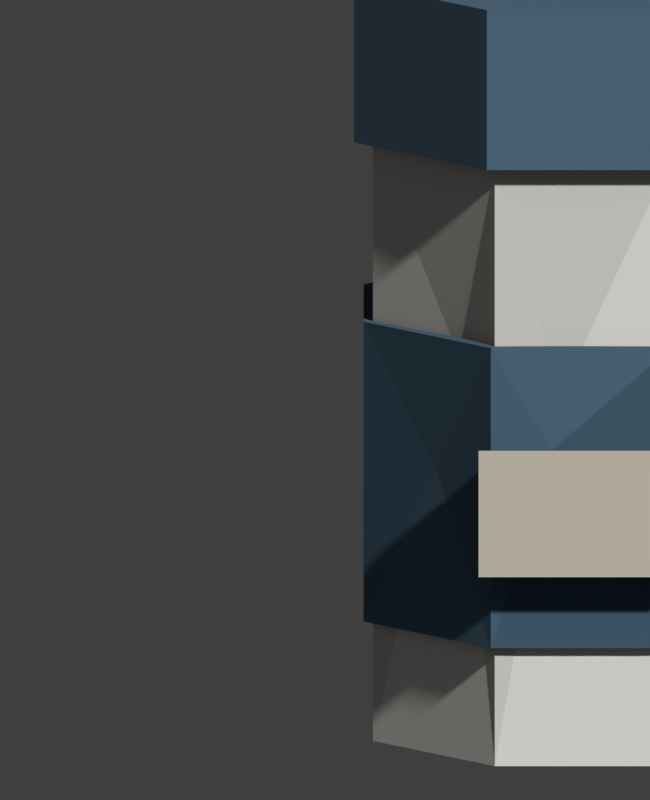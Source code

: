 # Source: antibiotics.blend  (saved by Blender 5.2.45; exported with 4.5.12 LTS)
import bpy
from mathutils import Matrix  # noqa: F401  (used for matrix-valued properties, if any)

bpy.ops.wm.read_factory_settings(use_empty=True)
scene = bpy.context.scene
scene.name = 'Scene'

# ---- images (referenced by path relative to the original .blend; pixels are not part of the script)
import os
ASSET_DIR = os.environ.get("B2B_ASSET_DIR", "")  # directory of the original .blend (textures are referenced by path, not embedded)
HERE = os.path.dirname(os.path.abspath(__file__))  # packed textures are extracted next to this script under _unpacked/

def load_image(name, relpath, width, height, colorspace="sRGB"):
    """Load a texture the original file referenced (path relative to the .blend, or extracted next to this script)."""
    p = next((c for c in (os.path.join(HERE, relpath), os.path.join(ASSET_DIR, relpath)) if relpath and os.path.exists(c)), "")
    if p:
        img = bpy.data.images.load(p, check_existing=True)
        img.name = name
    else:  # same state as the original file: an image datablock whose file is absent (Cycles renders it pink)
        img = bpy.data.images.new(name, width, height)
        img.source = "FILE"
        img.filepath = "//" + (relpath or name)
    img.colorspace_settings.name = colorspace
    return img
img_palette_png = load_image('palette.png', '_unpacked/palette.8f92128f.png', 256, 192, 'sRGB')

# ---- materials (node trees are filled in below, after node groups)
mat_palette = bpy.data.materials.new('palette')

# ---- material node trees
mat_palette.use_nodes = True; mat_palette.node_tree.nodes.clear()
_N = mat_palette.node_tree.nodes; _L = mat_palette.node_tree.links
n0 = _N.new('ShaderNodeBsdfPrincipled'); n0.name = 'Principled BSDF'; n0.location = (-200, 100)
n0.inputs[2].default_value = 1.0
n0.inputs[10].default_value = 0.005
n1 = _N.new('ShaderNodeOutputMaterial'); n1.name = 'Material Output'; n1.location = (200, 100)
n2 = _N.new('ShaderNodeTexImage'); n2.name = 'Image Texture'; n2.location = (0, 0)
n2.image = img_palette_png
n2.interpolation = 'Closest'
_L.new(n2.outputs[0], n0.inputs[0])
_L.new(n0.outputs[0], n1.inputs[0])
n1.is_active_output = True

# ---- world
world_nolight = bpy.data.worlds.new('NoLight'); scene.world = world_nolight
world_nolight.use_nodes = True; world_nolight.node_tree.nodes.clear()
_N = world_nolight.node_tree.nodes; _L = world_nolight.node_tree.links
n0 = _N.new('ShaderNodeBackground'); n0.name = 'Background'; n0.location = (-200, 100)
n0.inputs[0].default_value = (0.05, 0.05, 0.05, 1.0)
n1 = _N.new('ShaderNodeOutputWorld'); n1.name = 'World Output'; n1.location = (200, 100)
_L.new(n0.outputs[0], n1.inputs[0])
n1.is_active_output = True
world_nolight.color = (0.0, 0.0, 0.0)

# ---- cameras
cam_rendercamera = bpy.data.cameras.new('RenderCamera')
cam_rendercamera.type = 'ORTHO'
cam_rendercamera.clip_start = 0.01
cam_rendercamera.ortho_scale = 0.07825

# ---- meshes
me_antibiotics_shirokogo_spektra_idle = bpy.data.meshes.new('antibiotics_shirokogo_spektra_idle')
me_antibiotics_shirokogo_spektra_idle.from_pydata([(-0.01342, 0.02033, 0.0), (-0.01342, 0.02033, 0.06), (0.003419, 0.02033, 0.0), (0.003419, 0.02033, 0.06), (0.01533, 0.008419, 0.0), (0.01533, 0.008419, 0.06), (0.01533, -0.008419, 0.0), (0.01533, -0.008419, 0.06), (0.003419, -0.02033, 0.0), (0.003419, -0.02033, 0.06), (-0.01342, -0.02033, 0.0), (-0.01342, -0.02033, 0.06), (-0.02533, -0.008419, 0.0), (-0.02533, -0.008419, 0.06), (-0.02533, 0.008419, 0.0), (-0.02533, 0.008419, 0.06), (-0.01418, 0.02217, 0.06), (-0.01418, 0.02217, 0.076), (0.004184, 0.02217, 0.06), (0.004184, 0.02217, 0.076), (0.01717, 0.009184, 0.06), (0.01717, 0.009184, 0.076), (0.01717, -0.009184, 0.06), (0.01717, -0.009184, 0.076), (0.004184, -0.02217, 0.06), (0.004184, -0.02217, 0.076), (-0.01418, -0.02217, 0.06), (-0.01418, -0.02217, 0.076), (-0.02717, -0.009184, 0.06), (-0.02717, -0.009184, 0.076), (-0.02717, 0.009184, 0.06), (-0.02717, 0.009184, 0.076), (-0.0138, 0.02125, 0.012), (-0.0138, 0.02125, 0.042), (0.003802, 0.02125, 0.012), (0.003802, 0.02125, 0.042), (0.01625, 0.008802, 0.012), (0.01625, 0.008802, 0.042), (0.01625, -0.008802, 0.012), (0.01625, -0.008802, 0.042), (0.003802, -0.02125, 0.012), (0.003802, -0.02125, 0.042), (-0.0138, -0.02125, 0.012), (-0.0138, -0.02125, 0.042), (-0.02625, -0.008802, 0.012), (-0.02625, -0.008802, 0.042), (-0.02625, 0.008802, 0.012), (-0.02625, 0.008802, 0.042), (-0.015, -0.0255, 0.02), (-0.015, -0.0255, 0.032), (-0.015, -0.0225, 0.02), (-0.015, -0.0225, 0.032), (0.005, -0.0255, 0.02), (0.005, -0.0255, 0.032), (0.005, -0.0225, 0.02), (0.005, -0.0225, 0.032), (0.01891, -0.01832, 0.0), (0.01975, -0.01976, 0.001667), (0.01747, -0.01915, 0.001667), (0.01975, -0.01976, 0.003333), (0.01891, -0.01832, 0.005), (0.01747, -0.01915, 0.003333), (0.01758, -0.01601, 0.0), (0.01614, -0.01685, 0.001667), (0.01675, -0.01457, 0.001667), (0.01758, -0.01601, 0.005), (0.01675, -0.01457, 0.003333), (0.01614, -0.01685, 0.003333), (0.02642, -0.01399, 0.0), (0.02786, -0.01315, 0.001667), (0.02725, -0.01543, 0.001667), (0.02642, -0.01399, 0.005), (0.02725, -0.01543, 0.003333), (0.02786, -0.01315, 0.003333), (0.02509, -0.01168, 0.0), (0.02425, -0.01024, 0.001667), (0.02653, -0.01085, 0.001667), (0.02509, -0.01168, 0.005), (0.02653, -0.01085, 0.003333), (0.02425, -0.01024, 0.003333), (0.02491, -0.0003214, 0.0), (0.02575, -0.001765, 0.001667), (0.02347, -0.001155, 0.001667), (0.02575, -0.001765, 0.003333), (0.02491, -0.0003214, 0.005), (0.02347, -0.001155, 0.003333), (0.02358, 0.001988, 0.0), (0.02214, 0.001155, 0.001667), (0.02275, 0.003431, 0.001667), (0.02358, 0.001988, 0.005), (0.02275, 0.003431, 0.003333), (0.02214, 0.001155, 0.003333), (0.03242, 0.004012, 0.0), (0.03386, 0.004845, 0.001667), (0.03325, 0.002569, 0.001667), (0.03242, 0.004012, 0.005), (0.03325, 0.002569, 0.003333), (0.03386, 0.004845, 0.003333), (0.03109, 0.006321, 0.0), (0.03025, 0.007765, 0.001667), (0.03253, 0.007155, 0.001667), (0.03109, 0.006321, 0.005), (0.03253, 0.007155, 0.003333), (0.03025, 0.007765, 0.003333), (0.01097, 0.01189, 0.01972), (0.01504, 0.0008656, 0.03308), (0.01083, -0.01214, 0.02072), (-0.007002, -0.02016, 0.03713), (-0.01695, -0.01596, 0.04011), (-0.00389, 0.00268, 0.05964), (-0.02476, 0.002214, 0.02211), (-0.01713, 0.01629, 0.01952), (-0.004358, -0.00155, 0.07548), (0.01027, 0.01415, 0.02565), (0.016, 0.002398, 0.03109), (0.008461, -0.01636, 0.02351), (-0.007786, -0.021, 0.03175), (-0.01914, -0.0156, 0.02877), (-0.001075, 0.001626, 0.04153), (-0.02596, 0.00158, 0.02969), (-0.01835, 0.01617, 0.0304)], [], [(0, 1, 3, 2), (4, 5, 105), (6, 7, 106), (8, 9, 107), (10, 11, 108), (3, 1, 109), (12, 13, 110), (14, 15, 111), (19, 17, 112), (0, 2, 4, 6, 8, 10, 12, 14), (16, 17, 19, 18), (18, 19, 21, 20), (20, 21, 23, 22), (22, 23, 25, 24), (24, 25, 27, 26), (26, 27, 29, 28), (34, 35, 113), (28, 29, 31, 30), (30, 31, 17, 16), (16, 18, 20, 22, 24, 26, 28, 30), (32, 33, 35, 34), (36, 37, 114), (38, 39, 115), (40, 41, 116), (42, 43, 117), (35, 33, 118), (44, 45, 119), (46, 47, 120), (32, 34, 36, 38, 40, 42, 44, 46), (48, 49, 51, 50), (50, 51, 55, 54), (54, 55, 53, 52), (52, 53, 49, 48), (50, 54, 52, 48), (55, 51, 49, 53), (56, 57, 58), (59, 60, 61), (62, 63, 64), (65, 66, 67), (68, 69, 70), (71, 72, 73), (74, 75, 76), (77, 78, 79), (62, 56, 58, 63), (57, 59, 61, 58), (60, 65, 67, 61), (66, 64, 63, 67), (74, 62, 64, 75), (65, 77, 79, 66), (78, 76, 75, 79), (68, 74, 76, 69), (77, 71, 73, 78), (72, 70, 69, 73), (56, 68, 70, 57), (71, 60, 59, 72), (62, 74, 68, 56), (58, 61, 67, 63), (70, 72, 59, 57), (77, 65, 60, 71), (64, 66, 79, 75), (76, 78, 73, 69), (80, 81, 82), (83, 84, 85), (86, 87, 88), (89, 90, 91), (92, 93, 94), (95, 96, 97), (98, 99, 100), (101, 102, 103), (86, 80, 82, 87), (81, 83, 85, 82), (84, 89, 91, 85), (90, 88, 87, 91), (98, 86, 88, 99), (89, 101, 103, 90), (102, 100, 99, 103), (92, 98, 100, 93), (101, 95, 97, 102), (96, 94, 93, 97), (80, 92, 94, 81), (95, 84, 83, 96), (86, 98, 92, 80), (82, 85, 91, 87), (94, 96, 83, 81), (101, 89, 84, 95), (88, 90, 103, 99), (100, 102, 97, 93), (2, 3, 104), (3, 5, 104), (5, 4, 104), (4, 2, 104), (5, 7, 105), (7, 6, 105), (6, 4, 105), (7, 9, 106), (9, 8, 106), (8, 6, 106), (9, 11, 107), (11, 10, 107), (10, 8, 107), (11, 13, 108), (13, 12, 108), (12, 10, 108), (1, 15, 109), (15, 13, 109), (13, 11, 109), (11, 9, 109), (9, 7, 109), (7, 5, 109), (5, 3, 109), (13, 15, 110), (15, 14, 110), (14, 12, 110), (15, 1, 111), (1, 0, 111), (0, 14, 111), (17, 31, 112), (31, 29, 112), (29, 27, 112), (27, 25, 112), (25, 23, 112), (23, 21, 112), (21, 19, 112), (35, 37, 113), (37, 36, 113), (36, 34, 113), (37, 39, 114), (39, 38, 114), (38, 36, 114), (39, 41, 115), (41, 40, 115), (40, 38, 115), (41, 43, 116), (43, 42, 116), (42, 40, 116), (43, 45, 117), (45, 44, 117), (44, 42, 117), (33, 47, 118), (47, 45, 118), (45, 43, 118), (43, 41, 118), (41, 39, 118), (39, 37, 118), (37, 35, 118), (45, 47, 119), (47, 46, 119), (46, 44, 119), (47, 33, 120), (33, 32, 120), (32, 46, 120)])
_uv = me_antibiotics_shirokogo_spektra_idle.uv_layers.new(name='UVMap')
_uv.uv.foreach_set('vector', [0.8125, 0.25, 0.8125, 0.25, 0.8125, 0.25, 0.8125, 0.25, 0.8125, 0.25, 0.8125, 0.25, 0.8125, 0.25, 0.7695, 0.25, 0.7695, 0.25, 0.7695, 0.25, 0.8555, 0.25, 0.8555, 0.25, 0.8555, 0.25, 0.8125, 0.25, 0.8125, 0.25, 0.8125, 0.25, 0.8125, 0.25, 0.8125, 0.25, 0.8125, 0.25, 0.8125, 0.25, 0.8125, 0.25, 0.8125, 0.25, 0.8125, 0.25, 0.8125, 0.25, 0.8125, 0.25, 0.8555, 0.75, 0.8555, 0.75, 0.8555, 0.75, 0.8125, 0.25, 0.8125, 0.25, 0.8125, 0.25, 0.8125, 0.25, 0.8125, 0.25, 0.8125, 0.25, 0.8125, 0.25, 0.8125, 0.25, 0.8125, 0.75, 0.8125, 0.75, 0.8125, 0.75, 0.8125, 0.75, 0.8125, 0.75, 0.8125, 0.75, 0.8125, 0.75, 0.8125, 0.75, 0.8555, 0.75, 0.8555, 0.75, 0.8555, 0.75, 0.8555, 0.75, 0.8555, 0.75, 0.8555, 0.75, 0.8555, 0.75, 0.8555, 0.75, 0.8555, 0.75, 0.8555, 0.75, 0.8555, 0.75, 0.8555, 0.75, 0.8125, 0.75, 0.8125, 0.75, 0.8125, 0.75, 0.8125, 0.75, 0.8125, 0.75, 0.8125, 0.75, 0.8125, 0.75, 0.7695, 0.75, 0.7695, 0.75, 0.7695, 0.75, 0.7695, 0.75, 0.8125, 0.75, 0.8125, 0.75, 0.8125, 0.75, 0.8125, 0.75, 0.8125, 0.75, 0.8125, 0.75, 0.8125, 0.75, 0.8125, 0.75, 0.8125, 0.75, 0.8125, 0.75, 0.8125, 0.75, 0.8125, 0.75, 0.8125, 0.75, 0.8125, 0.75, 0.8125, 0.75, 0.8125, 0.75, 0.8125, 0.75, 0.8125, 0.75, 0.8125, 0.75, 0.8555, 0.75, 0.8555, 0.75, 0.8555, 0.75, 0.7695, 0.75, 0.7695, 0.75, 0.7695, 0.75, 0.8125, 0.75, 0.8125, 0.75, 0.8125, 0.75, 0.8125, 0.75, 0.8125, 0.75, 0.8125, 0.75, 0.8125, 0.75, 0.8125, 0.75, 0.8125, 0.75, 0.8125, 0.75, 0.8125, 0.75, 0.8125, 0.75, 0.8125, 0.75, 0.8125, 0.75, 0.8125, 0.75, 0.8125, 0.75, 0.8125, 0.75, 0.8125, 0.75, 0.8125, 0.75, 0.8125, 0.75, 0.6875, 0.9167, 0.6875, 0.9167, 0.6875, 0.9167, 0.6875, 0.9167, 0.6875, 0.9167, 0.6875, 0.9167, 0.6875, 0.9167, 0.6875, 0.9167, 0.6875, 0.9167, 0.6875, 0.9167, 0.6875, 0.9167, 0.6875, 0.9167, 0.6875, 0.9167, 0.6875, 0.9167, 0.6875, 0.9167, 0.6875, 0.9167, 0.6875, 0.9167, 0.6875, 0.9167, 0.6875, 0.9167, 0.6875, 0.9167, 0.6875, 0.9167, 0.6875, 0.9167, 0.6875, 0.9167, 0.6875, 0.9167, 0.9375, 0.75, 0.9375, 0.75, 0.9375, 0.75, 0.9375, 0.75, 0.9375, 0.75, 0.9375, 0.75, 0.9375, 0.75, 0.9375, 0.75, 0.9375, 0.75, 0.9375, 0.75, 0.9375, 0.75, 0.9375, 0.75, 0.9375, 0.75, 0.9375, 0.75, 0.9375, 0.75, 0.9375, 0.75, 0.9375, 0.75, 0.9375, 0.75, 0.9375, 0.75, 0.9375, 0.75, 0.9375, 0.75, 0.9375, 0.75, 0.9375, 0.75, 0.9375, 0.75, 0.9375, 0.75, 0.9375, 0.75, 0.9375, 0.75, 0.9375, 0.75, 0.9375, 0.75, 0.9375, 0.75, 0.9375, 0.75, 0.9375, 0.75, 0.9375, 0.75, 0.9375, 0.75, 0.9375, 0.75, 0.9375, 0.75, 0.9375, 0.75, 0.9375, 0.75, 0.9375, 0.75, 0.9375, 0.75, 0.9375, 0.75, 0.9375, 0.75, 0.9375, 0.75, 0.9375, 0.75, 0.9375, 0.75, 0.9375, 0.75, 0.9375, 0.75, 0.9375, 0.75, 0.9375, 0.75, 0.9375, 0.75, 0.9375, 0.75, 0.9375, 0.75, 0.9375, 0.75, 0.9375, 0.75, 0.9375, 0.75, 0.9375, 0.75, 0.9375, 0.75, 0.9375, 0.75, 0.9375, 0.75, 0.9375, 0.75, 0.9375, 0.75, 0.9375, 0.75, 0.9375, 0.75, 0.9375, 0.75, 0.9375, 0.75, 0.9375, 0.75, 0.9375, 0.75, 0.9375, 0.75, 0.9375, 0.75, 0.9375, 0.75, 0.9375, 0.75, 0.9375, 0.75, 0.9375, 0.75, 0.9375, 0.75, 0.9375, 0.75, 0.9375, 0.75, 0.9375, 0.75, 0.9375, 0.75, 0.9375, 0.75, 0.9375, 0.75, 0.9375, 0.75, 0.9375, 0.75, 0.9375, 0.75, 0.9375, 0.75, 0.9375, 0.75, 0.9375, 0.75, 0.9375, 0.75, 0.9375, 0.75, 0.9375, 0.75, 0.9375, 0.75, 0.9375, 0.75, 0.9375, 0.75, 0.9375, 0.75, 0.9375, 0.75, 0.9375, 0.75, 0.9375, 0.75, 0.0625, 0.25, 0.0625, 0.25, 0.0625, 0.25, 0.0625, 0.25, 0.0625, 0.25, 0.0625, 0.25, 0.0625, 0.25, 0.0625, 0.25, 0.0625, 0.25, 0.0625, 0.25, 0.0625, 0.25, 0.0625, 0.25, 0.0625, 0.25, 0.0625, 0.25, 0.0625, 0.25, 0.0625, 0.25, 0.0625, 0.25, 0.0625, 0.25, 0.0625, 0.25, 0.0625, 0.25, 0.0625, 0.25, 0.0625, 0.25, 0.0625, 0.25, 0.0625, 0.25, 0.0625, 0.25, 0.0625, 0.25, 0.0625, 0.25, 0.0625, 0.25, 0.0625, 0.25, 0.0625, 0.25, 0.0625, 0.25, 0.0625, 0.25, 0.0625, 0.25, 0.0625, 0.25, 0.0625, 0.25, 0.0625, 0.25, 0.0625, 0.25, 0.0625, 0.25, 0.0625, 0.25, 0.0625, 0.25, 0.0625, 0.25, 0.0625, 0.25, 0.0625, 0.25, 0.0625, 0.25, 0.0625, 0.25, 0.0625, 0.25, 0.0625, 0.25, 0.0625, 0.25, 0.0625, 0.25, 0.0625, 0.25, 0.0625, 0.25, 0.0625, 0.25, 0.0625, 0.25, 0.0625, 0.25, 0.0625, 0.25, 0.0625, 0.25, 0.0625, 0.25, 0.0625, 0.25, 0.0625, 0.25, 0.0625, 0.25, 0.0625, 0.25, 0.0625, 0.25, 0.0625, 0.25, 0.0625, 0.25, 0.0625, 0.25, 0.0625, 0.25, 0.0625, 0.25, 0.0625, 0.25, 0.0625, 0.25, 0.0625, 0.25, 0.0625, 0.25, 0.0625, 0.25, 0.0625, 0.25, 0.0625, 0.25, 0.0625, 0.25, 0.0625, 0.25, 0.0625, 0.25, 0.0625, 0.25, 0.0625, 0.25, 0.0625, 0.25, 0.0625, 0.25, 0.0625, 0.25, 0.0625, 0.25, 0.0625, 0.25, 0.0625, 0.25, 0.0625, 0.25, 0.0625, 0.25, 0.0625, 0.25, 0.0625, 0.25, 0.0625, 0.25, 0.0625, 0.25, 0.0625, 0.25, 0.0625, 0.25, 0.0625, 0.25, 0.0625, 0.25, 0.0625, 0.25, 0.8125, 0.25, 0.8125, 0.25, 0.8125, 0.25, 0.7695, 0.25, 0.7695, 0.25, 0.7695, 0.25, 0.8125, 0.25, 0.8125, 0.25, 0.8125, 0.25, 0.8125, 0.25, 0.8125, 0.25, 0.8125, 0.25, 0.7695, 0.25, 0.7695, 0.25, 0.7695, 0.25, 0.8555, 0.25, 0.8555, 0.25, 0.8555, 0.25, 0.7695, 0.25, 0.7695, 0.25, 0.7695, 0.25, 0.7695, 0.25, 0.7695, 0.25, 0.7695, 0.25, 0.8125, 0.25, 0.8125, 0.25, 0.8125, 0.25, 0.8125, 0.25, 0.8125, 0.25, 0.8125, 0.25, 0.8125, 0.25, 0.8125, 0.25, 0.8125, 0.25, 0.8125, 0.25, 0.8125, 0.25, 0.8125, 0.25, 0.8555, 0.25, 0.8555, 0.25, 0.8555, 0.25, 0.8125, 0.25, 0.8125, 0.25, 0.8125, 0.25, 0.8125, 0.25, 0.8125, 0.25, 0.8125, 0.25, 0.8555, 0.25, 0.8555, 0.25, 0.8555, 0.25, 0.8125, 0.25, 0.8125, 0.25, 0.8125, 0.25, 0.8125, 0.25, 0.8125, 0.25, 0.8125, 0.25, 0.8125, 0.25, 0.8125, 0.25, 0.8125, 0.25, 0.8125, 0.25, 0.8125, 0.25, 0.8125, 0.25, 0.8125, 0.25, 0.8125, 0.25, 0.8125, 0.25, 0.8125, 0.25, 0.8125, 0.25, 0.8125, 0.25, 0.8125, 0.25, 0.8125, 0.25, 0.8125, 0.25, 0.7695, 0.25, 0.7695, 0.25, 0.7695, 0.25, 0.8555, 0.25, 0.8555, 0.25, 0.8555, 0.25, 0.8125, 0.25, 0.8125, 0.25, 0.8125, 0.25, 0.8125, 0.25, 0.8125, 0.25, 0.8125, 0.25, 0.8125, 0.25, 0.8125, 0.25, 0.8125, 0.25, 0.8125, 0.25, 0.8125, 0.25, 0.8125, 0.25, 0.8125, 0.75, 0.8125, 0.75, 0.8125, 0.75, 0.8125, 0.75, 0.8125, 0.75, 0.8125, 0.75, 0.8125, 0.75, 0.8125, 0.75, 0.8125, 0.75, 0.8125, 0.75, 0.8125, 0.75, 0.8125, 0.75, 0.8125, 0.75, 0.8125, 0.75, 0.8125, 0.75, 0.7695, 0.75, 0.7695, 0.75, 0.7695, 0.75, 0.8125, 0.75, 0.8125, 0.75, 0.8125, 0.75, 0.8125, 0.75, 0.8125, 0.75, 0.8125, 0.75, 0.8125, 0.75, 0.8125, 0.75, 0.8125, 0.75, 0.7695, 0.75, 0.7695, 0.75, 0.7695, 0.75, 0.8555, 0.75, 0.8555, 0.75, 0.8555, 0.75, 0.8125, 0.75, 0.8125, 0.75, 0.8125, 0.75, 0.8125, 0.75, 0.8125, 0.75, 0.8125, 0.75, 0.8555, 0.75, 0.8555, 0.75, 0.8555, 0.75, 0.8125, 0.75, 0.8125, 0.75, 0.8125, 0.75, 0.8125, 0.75, 0.8125, 0.75, 0.8125, 0.75, 0.8555, 0.75, 0.8555, 0.75, 0.8555, 0.75, 0.8125, 0.75, 0.8125, 0.75, 0.8125, 0.75, 0.7695, 0.75, 0.7695, 0.75, 0.7695, 0.75, 0.8125, 0.75, 0.8125, 0.75, 0.8125, 0.75, 0.8125, 0.75, 0.8125, 0.75, 0.8125, 0.75, 0.8555, 0.75, 0.8555, 0.75, 0.8555, 0.75, 0.8125, 0.75, 0.8125, 0.75, 0.8125, 0.75, 0.7695, 0.75, 0.7695, 0.75, 0.7695, 0.75, 0.7695, 0.75, 0.7695, 0.75, 0.7695, 0.75, 0.8555, 0.75, 0.8555, 0.75, 0.8555, 0.75, 0.8125, 0.75, 0.8125, 0.75, 0.8125, 0.75, 0.8125, 0.75, 0.8125, 0.75, 0.8125, 0.75, 0.8125, 0.75, 0.8125, 0.75, 0.8125, 0.75, 0.7695, 0.75, 0.7695, 0.75, 0.7695, 0.75, 0.8555, 0.75, 0.8555, 0.75, 0.8555, 0.75, 0.8125, 0.75, 0.8125, 0.75, 0.8125, 0.75, 0.8125, 0.75, 0.8125, 0.75, 0.8125, 0.75, 0.8125, 0.75, 0.8125, 0.75, 0.8125, 0.75, 0.8555, 0.75, 0.8555, 0.75, 0.8555, 0.75])
me_antibiotics_shirokogo_spektra_idle.materials.append(mat_palette)
me_antibiotics_shirokogo_spektra_idle.update()
me_antibiotics_uzkospetsialnye_idle = bpy.data.meshes.new('antibiotics_uzkospetsialnye_idle')
me_antibiotics_uzkospetsialnye_idle.from_pydata([(-0.027, -0.0045, 0.0), (-0.027, -0.0075, 0.003), (-0.03, -0.0045, 0.003), (-0.027, -0.0075, 0.067), (-0.027, -0.0045, 0.07), (-0.03, -0.0045, 0.067), (-0.027, 0.0145, 0.0), (-0.03, 0.0145, 0.003), (-0.027, 0.0175, 0.003), (-0.027, 0.0145, 0.07), (-0.027, 0.0175, 0.067), (-0.03, 0.0145, 0.067), (0.007, -0.0045, 0.0), (0.01, -0.0045, 0.003), (0.007, -0.0075, 0.003), (0.007, -0.0045, 0.07), (0.007, -0.0075, 0.067), (0.01, -0.0045, 0.067), (0.007, 0.0145, 0.0), (0.007, 0.0175, 0.003), (0.01, 0.0145, 0.003), (0.007, 0.0145, 0.07), (0.01, 0.0145, 0.067), (0.007, 0.0175, 0.067), (-0.0305, -0.0095, 0.04), (-0.0305, -0.0095, 0.055), (-0.0305, -0.0065, 0.04), (-0.0305, -0.0065, 0.055), (0.0105, -0.0095, 0.04), (0.0105, -0.0095, 0.055), (0.0105, -0.0065, 0.04), (0.0105, -0.0065, 0.055), (-0.0225, -0.0095, 0.02), (-0.0225, -0.0095, 0.025), (-0.0225, -0.0065, 0.02), (-0.0225, -0.0065, 0.025), (0.0025, -0.0095, 0.02), (0.0025, -0.0095, 0.025), (0.0025, -0.0065, 0.02), (0.0025, -0.0065, 0.025), (0.0175, -0.002206, 0.0), (0.0175, -0.002206, 0.035), (0.0265, -0.002206, 0.0), (0.0265, -0.002206, 0.035), (0.031, -0.01, 0.0), (0.031, -0.01, 0.035), (0.0265, -0.01779, 0.0), (0.0265, -0.01779, 0.035), (0.0175, -0.01779, 0.0), (0.0175, -0.01779, 0.035), (0.013, -0.01, 0.0), (0.013, -0.01, 0.035), (0.018, -0.003072, 0.002), (0.018, -0.003072, 0.022), (0.026, -0.003072, 0.002), (0.026, -0.003072, 0.022), (0.03, -0.01, 0.002), (0.03, -0.01, 0.022), (0.026, -0.01693, 0.002), (0.026, -0.01693, 0.022), (0.018, -0.01693, 0.002), (0.018, -0.01693, 0.022), (0.014, -0.01, 0.002), (0.014, -0.01, 0.022), (0.01725, -0.001773, 0.035), (0.01725, -0.001773, 0.043), (0.02675, -0.001773, 0.035), (0.02675, -0.001773, 0.043), (0.0315, -0.01, 0.035), (0.0315, -0.01, 0.043), (0.02675, -0.01823, 0.035), (0.02675, -0.01823, 0.043), (0.01725, -0.01823, 0.035), (0.01725, -0.01823, 0.043), (0.0125, -0.01, 0.035), (0.0125, -0.01, 0.043), (-0.02977, 0.00515, 0.0345), (-0.005851, -0.006871, 0.02719), (-0.01266, 0.006486, 0.06973), (0.00954, 0.002152, 0.02541), (-0.01301, -0.009032, 0.0464), (0.004712, -0.007264, 0.02478), (-0.009636, -0.006945, 0.0534), (-0.02051, -0.006871, 0.034), (-0.01289, -0.007111, 0.009068)], [], [(0, 1, 2), (3, 4, 5), (6, 7, 8), (9, 10, 11), (12, 13, 14), (15, 16, 17), (18, 19, 20), (21, 22, 23), (6, 0, 2, 7), (1, 3, 5, 2), (4, 9, 11, 5), (10, 8, 7, 11), (18, 6, 8, 19), (9, 21, 23, 10), (22, 20, 19, 23), (12, 18, 20, 13), (21, 15, 17, 22), (16, 14, 13, 17), (0, 12, 14, 1), (15, 4, 3, 16), (6, 18, 12, 0), (16, 3, 82), (21, 9, 78), (20, 22, 79), (8, 10, 23, 19), (28, 29, 80), (24, 25, 27, 26), (26, 27, 31, 30), (30, 31, 29, 28), (14, 16, 81), (26, 30, 28, 24), (31, 27, 25, 29), (32, 33, 35, 34), (34, 35, 39, 38), (38, 39, 37, 36), (36, 37, 33, 32), (34, 38, 36, 32), (39, 35, 33, 37), (40, 41, 43, 42), (42, 43, 45, 44), (44, 45, 47, 46), (46, 47, 49, 48), (43, 41, 51, 49, 47, 45), (48, 49, 51, 50), (50, 51, 41, 40), (40, 42, 44, 46, 48, 50), (52, 53, 55, 54), (54, 55, 57, 56), (56, 57, 59, 58), (58, 59, 61, 60), (55, 53, 63, 61, 59, 57), (60, 61, 63, 62), (62, 63, 53, 52), (52, 54, 56, 58, 60, 62), (64, 65, 67, 66), (66, 67, 69, 68), (68, 69, 71, 70), (70, 71, 73, 72), (67, 65, 75, 73, 71, 69), (72, 73, 75, 74), (74, 75, 65, 64), (64, 66, 68, 70, 72, 74), (2, 5, 76), (5, 11, 76), (11, 7, 76), (7, 2, 76), (3, 1, 83), (1, 14, 84), (9, 4, 78), (4, 15, 78), (15, 21, 78), (22, 17, 79), (17, 13, 79), (13, 20, 79), (29, 25, 80), (25, 24, 80), (24, 28, 80), (16, 77, 81), (77, 14, 81), (3, 77, 82), (77, 16, 82), (1, 77, 83), (77, 3, 83), (14, 77, 84), (77, 1, 84)])
_uv = me_antibiotics_uzkospetsialnye_idle.uv_layers.new(name='UVMap')
_uv.uv.foreach_set('vector', [0.6875, 0.9167, 0.6875, 0.9167, 0.6875, 0.9167, 0.6875, 0.9167, 0.6875, 0.9167, 0.6875, 0.9167, 0.6875, 0.9167, 0.6875, 0.9167, 0.6875, 0.9167, 0.6875, 0.9167, 0.6875, 0.9167, 0.6875, 0.9167, 0.6875, 0.9167, 0.6875, 0.9167, 0.6875, 0.9167, 0.6875, 0.9167, 0.6875, 0.9167, 0.6875, 0.9167, 0.6875, 0.9167, 0.6875, 0.9167, 0.6875, 0.9167, 0.6875, 0.9167, 0.6875, 0.9167, 0.6875, 0.9167, 0.6875, 0.9167, 0.6875, 0.9167, 0.6875, 0.9167, 0.6875, 0.9167, 0.6875, 0.9167, 0.6875, 0.9167, 0.6875, 0.9167, 0.6875, 0.9167, 0.6445, 0.9167, 0.6445, 0.9167, 0.6445, 0.9167, 0.6445, 0.9167, 0.6875, 0.9167, 0.6875, 0.9167, 0.6875, 0.9167, 0.6875, 0.9167, 0.6875, 0.9167, 0.6875, 0.9167, 0.6875, 0.9167, 0.6875, 0.9167, 0.6875, 0.9167, 0.6875, 0.9167, 0.6875, 0.9167, 0.6875, 0.9167, 0.6875, 0.9167, 0.6875, 0.9167, 0.6875, 0.9167, 0.6875, 0.9167, 0.6875, 0.9167, 0.6875, 0.9167, 0.6875, 0.9167, 0.6875, 0.9167, 0.6875, 0.9167, 0.6875, 0.9167, 0.6875, 0.9167, 0.6875, 0.9167, 0.6875, 0.9167, 0.6875, 0.9167, 0.6875, 0.9167, 0.6875, 0.9167, 0.6875, 0.9167, 0.6875, 0.9167, 0.6875, 0.9167, 0.6875, 0.9167, 0.7305, 0.9167, 0.7305, 0.9167, 0.7305, 0.9167, 0.7305, 0.9167, 0.6445, 0.9167, 0.6445, 0.9167, 0.6445, 0.9167, 0.6445, 0.9167, 0.6875, 0.9167, 0.6875, 0.9167, 0.6875, 0.9167, 0.6445, 0.9167, 0.6445, 0.9167, 0.6445, 0.9167, 0.6445, 0.9167, 0.6445, 0.9167, 0.6445, 0.9167, 0.6445, 0.9167, 0.6445, 0.9167, 0.6445, 0.9167, 0.6445, 0.9167, 0.1055, 0.4167, 0.1055, 0.4167, 0.1055, 0.4167, 0.0625, 0.4167, 0.0625, 0.4167, 0.0625, 0.4167, 0.0625, 0.4167, 0.01953, 0.4167, 0.01953, 0.4167, 0.01953, 0.4167, 0.01953, 0.4167, 0.0625, 0.4167, 0.0625, 0.4167, 0.0625, 0.4167, 0.0625, 0.4167, 0.6445, 0.9167, 0.6445, 0.9167, 0.6445, 0.9167, 0.0625, 0.4167, 0.0625, 0.4167, 0.0625, 0.4167, 0.0625, 0.4167, 0.01953, 0.4167, 0.01953, 0.4167, 0.01953, 0.4167, 0.01953, 0.4167, 0.5625, 0.9167, 0.5625, 0.9167, 0.5625, 0.9167, 0.5625, 0.9167, 0.6055, 0.9167, 0.6055, 0.9167, 0.6055, 0.9167, 0.6055, 0.9167, 0.5625, 0.9167, 0.5625, 0.9167, 0.5625, 0.9167, 0.5625, 0.9167, 0.5625, 0.9167, 0.5625, 0.9167, 0.5625, 0.9167, 0.5625, 0.9167, 0.6055, 0.9167, 0.6055, 0.9167, 0.6055, 0.9167, 0.6055, 0.9167, 0.5625, 0.9167, 0.5625, 0.9167, 0.5625, 0.9167, 0.5625, 0.9167, 0.2695, 0.25, 0.2695, 0.25, 0.2695, 0.25, 0.2695, 0.25, 0.3125, 0.25, 0.3125, 0.25, 0.3125, 0.25, 0.3125, 0.25, 0.2695, 0.25, 0.2695, 0.25, 0.2695, 0.25, 0.2695, 0.25, 0.3125, 0.25, 0.3125, 0.25, 0.3125, 0.25, 0.3125, 0.25, 0.3125, 0.25, 0.3125, 0.25, 0.3125, 0.25, 0.3125, 0.25, 0.3125, 0.25, 0.3125, 0.25, 0.3555, 0.25, 0.3555, 0.25, 0.3555, 0.25, 0.3555, 0.25, 0.3125, 0.25, 0.3125, 0.25, 0.3125, 0.25, 0.3125, 0.25, 0.3555, 0.25, 0.3555, 0.25, 0.3555, 0.25, 0.3555, 0.25, 0.3555, 0.25, 0.3555, 0.25, 0.6875, 0.9167, 0.6875, 0.9167, 0.6875, 0.9167, 0.6875, 0.9167, 0.6875, 0.9167, 0.6875, 0.9167, 0.6875, 0.9167, 0.6875, 0.9167, 0.6875, 0.9167, 0.6875, 0.9167, 0.6875, 0.9167, 0.6875, 0.9167, 0.6875, 0.9167, 0.6875, 0.9167, 0.6875, 0.9167, 0.6875, 0.9167, 0.7305, 0.9167, 0.7305, 0.9167, 0.7305, 0.9167, 0.7305, 0.9167, 0.7305, 0.9167, 0.7305, 0.9167, 0.6875, 0.9167, 0.6875, 0.9167, 0.6875, 0.9167, 0.6875, 0.9167, 0.7305, 0.9167, 0.7305, 0.9167, 0.7305, 0.9167, 0.7305, 0.9167, 0.6875, 0.9167, 0.6875, 0.9167, 0.6875, 0.9167, 0.6875, 0.9167, 0.6875, 0.9167, 0.6875, 0.9167, 0.0625, 0.75, 0.0625, 0.75, 0.0625, 0.75, 0.0625, 0.75, 0.1055, 0.75, 0.1055, 0.75, 0.1055, 0.75, 0.1055, 0.75, 0.0625, 0.75, 0.0625, 0.75, 0.0625, 0.75, 0.0625, 0.75, 0.0625, 0.75, 0.0625, 0.75, 0.0625, 0.75, 0.0625, 0.75, 0.1055, 0.75, 0.1055, 0.75, 0.1055, 0.75, 0.1055, 0.75, 0.1055, 0.75, 0.1055, 0.75, 0.0625, 0.75, 0.0625, 0.75, 0.0625, 0.75, 0.0625, 0.75, 0.0625, 0.75, 0.0625, 0.75, 0.0625, 0.75, 0.0625, 0.75, 0.0625, 0.75, 0.0625, 0.75, 0.0625, 0.75, 0.0625, 0.75, 0.0625, 0.75, 0.0625, 0.75, 0.6875, 0.9167, 0.6875, 0.9167, 0.6875, 0.9167, 0.6875, 0.9167, 0.6875, 0.9167, 0.6875, 0.9167, 0.6445, 0.9167, 0.6445, 0.9167, 0.6445, 0.9167, 0.6445, 0.9167, 0.6445, 0.9167, 0.6445, 0.9167, 0.6875, 0.9167, 0.6875, 0.9167, 0.6875, 0.9167, 0.6875, 0.9167, 0.6875, 0.9167, 0.6875, 0.9167, 0.6445, 0.9167, 0.6445, 0.9167, 0.6445, 0.9167, 0.6445, 0.9167, 0.6445, 0.9167, 0.6445, 0.9167, 0.6875, 0.9167, 0.6875, 0.9167, 0.6875, 0.9167, 0.6875, 0.9167, 0.6875, 0.9167, 0.6875, 0.9167, 0.6875, 0.9167, 0.6875, 0.9167, 0.6875, 0.9167, 0.7305, 0.9167, 0.7305, 0.9167, 0.7305, 0.9167, 0.1055, 0.4167, 0.1055, 0.4167, 0.1055, 0.4167, 0.01953, 0.4167, 0.01953, 0.4167, 0.01953, 0.4167, 0.1055, 0.4167, 0.1055, 0.4167, 0.1055, 0.4167, 0.6875, 0.9167, 0.6875, 0.9167, 0.6875, 0.9167, 0.6875, 0.9167, 0.6875, 0.9167, 0.6875, 0.9167, 0.7305, 0.9167, 0.7305, 0.9167, 0.7305, 0.9167, 0.6875, 0.9167, 0.6875, 0.9167, 0.6875, 0.9167, 0.6445, 0.9167, 0.6445, 0.9167, 0.6445, 0.9167, 0.6875, 0.9167, 0.6875, 0.9167, 0.6875, 0.9167, 0.6875, 0.9167, 0.6875, 0.9167, 0.6875, 0.9167, 0.6445, 0.9167, 0.6445, 0.9167, 0.6445, 0.9167])
me_antibiotics_uzkospetsialnye_idle.materials.append(mat_palette)
me_antibiotics_uzkospetsialnye_idle.update()

# ---- objects
ob_rendercamera = bpy.data.objects.new('RenderCamera', cam_rendercamera)
ob_antibiotics_shirokogo_spektra_idle = bpy.data.objects.new('antibiotics_shirokogo_spektra_idle', me_antibiotics_shirokogo_spektra_idle)
ob_antibiotics_uzkospetsialnye_idle = bpy.data.objects.new('antibiotics_uzkospetsialnye_idle', me_antibiotics_uzkospetsialnye_idle)

# ---- transforms, parenting, visibility, modifiers, constraints
ob_rendercamera.location = (0.0005, -9.8, 2.119)
ob_rendercamera.rotation_euler = (1.361, -0.0, 0.0)
ob_antibiotics_shirokogo_spektra_idle.location = (0.03052, 0.0, 0.0)
ob_antibiotics_uzkospetsialnye_idle.location = (1.092, 0.0, 0.0)

# ---- collection membership
scene.collection.objects.link(ob_rendercamera)
scene.collection.objects.link(ob_antibiotics_shirokogo_spektra_idle)
scene.collection.objects.link(ob_antibiotics_uzkospetsialnye_idle)

# ---- scene / render settings (as saved in the file)
scene.camera = ob_rendercamera
scene.frame_start = 1; scene.frame_end = 250; scene.frame_set(1)
scene.render.engine = 'CYCLES'
scene.render.resolution_x = 13
scene.render.resolution_y = 16
scene.render.pixel_aspect_x = 1.022
scene.render.dither_intensity = 0.0
scene.render.film_transparent = True
scene.render.bake_bias = 0.0
scene.render.bake_samples = 0
scene.render.compositor_device = 'GPU'
scene.cycles.use_denoising = False
scene.cycles.samples = 16
scene.cycles.use_adaptive_sampling = False
scene.cycles.max_bounces = 0
scene.eevee.use_volume_custom_range = False
scene.eevee.fast_gi_thickness_near = 0.1
scene.eevee.fast_gi_thickness_far = 0.0
scene.eevee.ray_tracing_options.screen_trace_thickness = 0.1
scene.view_settings.view_transform = 'Standard'
bpy.context.view_layer.update()

# ---- added for rendering (the .blend has no usable light): sun
light_auto_sun = bpy.data.lights.new('AutoSun', 'SUN')
light_auto_sun.energy = 3.0
light_auto_sun.angle = 0.0523599
ob_auto_sun = bpy.data.objects.new('AutoSun', light_auto_sun)
scene.collection.objects.link(ob_auto_sun)
ob_auto_sun.rotation_euler = (0.872665, 0.174533, 0.523599)
bpy.context.view_layer.update()
